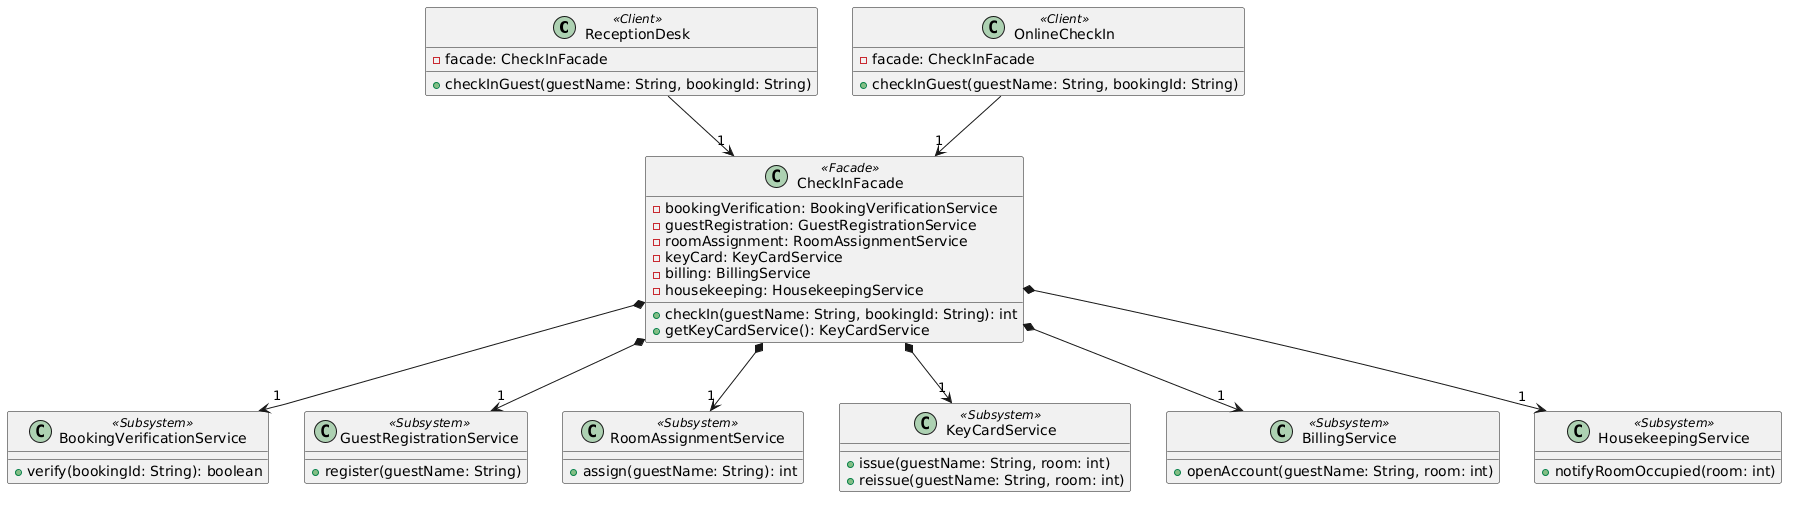

The diagram above was rendered by PlantUML. Its source (embedded in the PNG):
@startuml
class ReceptionDesk <<Client>> {
  -facade: CheckInFacade
  +checkInGuest(guestName: String, bookingId: String)
}
class OnlineCheckIn <<Client>> {
  -facade: CheckInFacade
  +checkInGuest(guestName: String, bookingId: String)
}
class CheckInFacade <<Facade>> {
  -bookingVerification: BookingVerificationService
  -guestRegistration: GuestRegistrationService
  -roomAssignment: RoomAssignmentService
  -keyCard: KeyCardService
  -billing: BillingService
  -housekeeping: HousekeepingService
  +checkIn(guestName: String, bookingId: String): int
  +getKeyCardService(): KeyCardService
}
class BookingVerificationService <<Subsystem>> {
  +verify(bookingId: String): boolean
}
class GuestRegistrationService <<Subsystem>> {
  +register(guestName: String)
}
class RoomAssignmentService <<Subsystem>> {
  +assign(guestName: String): int
}
class KeyCardService <<Subsystem>> {
  +issue(guestName: String, room: int)
  +reissue(guestName: String, room: int)
}
class BillingService <<Subsystem>> {
  +openAccount(guestName: String, room: int)
}
class HousekeepingService <<Subsystem>> {
  +notifyRoomOccupied(room: int)
}

ReceptionDesk --> "1" CheckInFacade
OnlineCheckIn --> "1" CheckInFacade
CheckInFacade *--> "1" BookingVerificationService
CheckInFacade *--> "1" GuestRegistrationService
CheckInFacade *--> "1" RoomAssignmentService
CheckInFacade *--> "1" KeyCardService
CheckInFacade *--> "1" BillingService
CheckInFacade *--> "1" HousekeepingService
@enduml